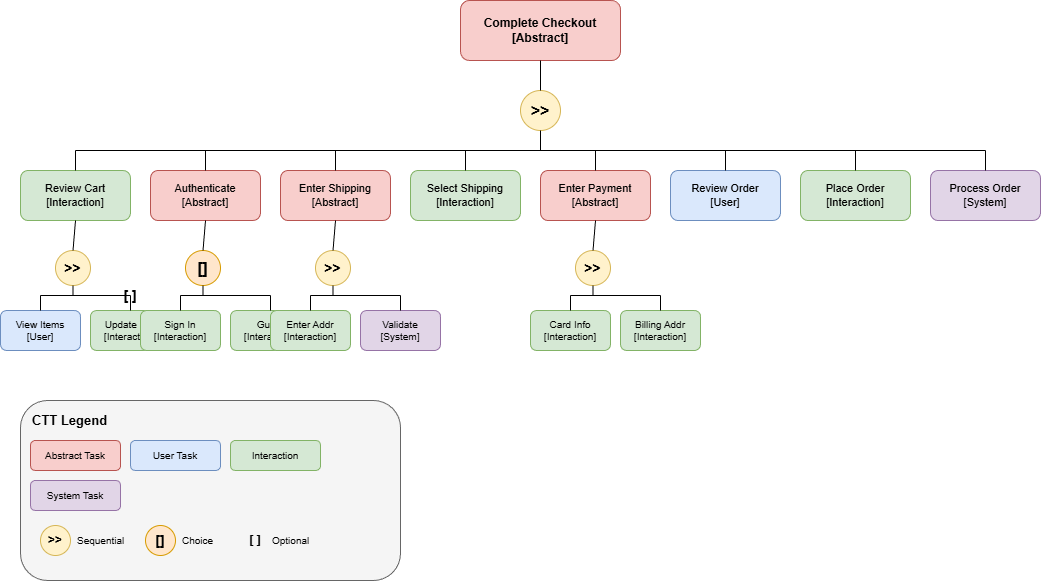

The diagram above was exported from draw.io. Its source (the exported page's mxGraphModel, read from the mxfile embedded in the PNG):
<mxGraphModel dx="1281" dy="608" grid="1" gridSize="10" guides="1" tooltips="1" connect="1" arrows="1" fold="1" page="1" pageScale="1" pageWidth="1169" pageHeight="827" math="0" shadow="0">
  <root>
    <mxCell id="0" />
    <mxCell id="1" parent="0" />
    <mxCell id="root" value="Complete Checkout&#10;[Abstract]" style="rounded=1;whiteSpace=wrap;html=1;fillColor=#f8cecc;strokeColor=#b85450;fontSize=12;fontStyle=1" parent="1" vertex="1">
      <mxGeometry x="480" y="40" width="160" height="60" as="geometry" />
    </mxCell>
    <mxCell id="seq-1" value="&gt;&gt;" style="ellipse;whiteSpace=wrap;html=1;aspect=fixed;fillColor=#fff2cc;strokeColor=#d6b656;fontSize=16;fontStyle=1" parent="1" vertex="1">
      <mxGeometry x="540" y="130" width="40" height="40" as="geometry" />
    </mxCell>
    <mxCell id="line-root-seq" value="" style="endArrow=none;html=1;exitX=0.5;exitY=1;exitDx=0;exitDy=0;entryX=0.5;entryY=0;entryDx=0;entryDy=0;" parent="1" source="root" target="seq-1" edge="1">
      <mxGeometry width="50" height="50" relative="1" as="geometry">
        <mxPoint x="560" y="300" as="sourcePoint" />
        <mxPoint x="610" y="250" as="targetPoint" />
      </mxGeometry>
    </mxCell>
    <mxCell id="task-review" value="Review Cart&#10;[Interaction]" style="rounded=1;whiteSpace=wrap;html=1;fillColor=#d5e8d4;strokeColor=#82b366;fontSize=11" parent="1" vertex="1">
      <mxGeometry x="40" y="210" width="110" height="50" as="geometry" />
    </mxCell>
    <mxCell id="task-auth" value="Authenticate&#10;[Abstract]" style="rounded=1;whiteSpace=wrap;html=1;fillColor=#f8cecc;strokeColor=#b85450;fontSize=11" parent="1" vertex="1">
      <mxGeometry x="170" y="210" width="110" height="50" as="geometry" />
    </mxCell>
    <mxCell id="task-ship-info" value="Enter Shipping&#10;[Abstract]" style="rounded=1;whiteSpace=wrap;html=1;fillColor=#f8cecc;strokeColor=#b85450;fontSize=11" parent="1" vertex="1">
      <mxGeometry x="300" y="210" width="110" height="50" as="geometry" />
    </mxCell>
    <mxCell id="task-ship-method" value="Select Shipping&#10;[Interaction]" style="rounded=1;whiteSpace=wrap;html=1;fillColor=#d5e8d4;strokeColor=#82b366;fontSize=11" parent="1" vertex="1">
      <mxGeometry x="430" y="210" width="110" height="50" as="geometry" />
    </mxCell>
    <mxCell id="task-payment" value="Enter Payment&#10;[Abstract]" style="rounded=1;whiteSpace=wrap;html=1;fillColor=#f8cecc;strokeColor=#b85450;fontSize=11" parent="1" vertex="1">
      <mxGeometry x="560" y="210" width="110" height="50" as="geometry" />
    </mxCell>
    <mxCell id="task-review-order" value="Review Order&#10;[User]" style="rounded=1;whiteSpace=wrap;html=1;fillColor=#dae8fc;strokeColor=#6c8ebf;fontSize=11" parent="1" vertex="1">
      <mxGeometry x="690" y="210" width="110" height="50" as="geometry" />
    </mxCell>
    <mxCell id="task-confirm" value="Place Order&#10;[Interaction]" style="rounded=1;whiteSpace=wrap;html=1;fillColor=#d5e8d4;strokeColor=#82b366;fontSize=11" parent="1" vertex="1">
      <mxGeometry x="820" y="210" width="110" height="50" as="geometry" />
    </mxCell>
    <mxCell id="task-system" value="Process Order&#10;[System]" style="rounded=1;whiteSpace=wrap;html=1;fillColor=#e1d5e7;strokeColor=#9673a6;fontSize=11" parent="1" vertex="1">
      <mxGeometry x="950" y="210" width="110" height="50" as="geometry" />
    </mxCell>
    <mxCell id="line-seq-main" value="" style="endArrow=none;html=1;exitX=0.5;exitY=1;exitDx=0;exitDy=0;" parent="1" source="seq-1" edge="1">
      <mxGeometry width="50" height="50" relative="1" as="geometry">
        <mxPoint x="560" y="300" as="sourcePoint" />
        <mxPoint x="560" y="190" as="targetPoint" />
      </mxGeometry>
    </mxCell>
    <mxCell id="line-h1" value="" style="endArrow=none;html=1;" parent="1" edge="1">
      <mxGeometry width="50" height="50" relative="1" as="geometry">
        <mxPoint x="95" y="190" as="sourcePoint" />
        <mxPoint x="1005" y="190" as="targetPoint" />
      </mxGeometry>
    </mxCell>
    <mxCell id="line-v1" value="" style="endArrow=none;html=1;" parent="1" edge="1">
      <mxGeometry width="50" height="50" relative="1" as="geometry">
        <mxPoint x="95" y="190" as="sourcePoint" />
        <mxPoint x="95" y="210" as="targetPoint" />
      </mxGeometry>
    </mxCell>
    <mxCell id="line-v2" value="" style="endArrow=none;html=1;" parent="1" edge="1">
      <mxGeometry width="50" height="50" relative="1" as="geometry">
        <mxPoint x="225" y="190" as="sourcePoint" />
        <mxPoint x="225" y="210" as="targetPoint" />
      </mxGeometry>
    </mxCell>
    <mxCell id="line-v3" value="" style="endArrow=none;html=1;" parent="1" edge="1">
      <mxGeometry width="50" height="50" relative="1" as="geometry">
        <mxPoint x="355" y="190" as="sourcePoint" />
        <mxPoint x="355" y="210" as="targetPoint" />
      </mxGeometry>
    </mxCell>
    <mxCell id="line-v4" value="" style="endArrow=none;html=1;" parent="1" edge="1">
      <mxGeometry width="50" height="50" relative="1" as="geometry">
        <mxPoint x="485" y="190" as="sourcePoint" />
        <mxPoint x="485" y="210" as="targetPoint" />
      </mxGeometry>
    </mxCell>
    <mxCell id="line-v5" value="" style="endArrow=none;html=1;" parent="1" edge="1">
      <mxGeometry width="50" height="50" relative="1" as="geometry">
        <mxPoint x="615" y="190" as="sourcePoint" />
        <mxPoint x="615" y="210" as="targetPoint" />
      </mxGeometry>
    </mxCell>
    <mxCell id="line-v6" value="" style="endArrow=none;html=1;" parent="1" edge="1">
      <mxGeometry width="50" height="50" relative="1" as="geometry">
        <mxPoint x="745" y="190" as="sourcePoint" />
        <mxPoint x="745" y="210" as="targetPoint" />
      </mxGeometry>
    </mxCell>
    <mxCell id="line-v7" value="" style="endArrow=none;html=1;" parent="1" edge="1">
      <mxGeometry width="50" height="50" relative="1" as="geometry">
        <mxPoint x="875" y="190" as="sourcePoint" />
        <mxPoint x="875" y="210" as="targetPoint" />
      </mxGeometry>
    </mxCell>
    <mxCell id="line-v8" value="" style="endArrow=none;html=1;" parent="1" edge="1">
      <mxGeometry width="50" height="50" relative="1" as="geometry">
        <mxPoint x="1005" y="190" as="sourcePoint" />
        <mxPoint x="1005" y="210" as="targetPoint" />
      </mxGeometry>
    </mxCell>
    <mxCell id="seq-review" value="&gt;&gt;" style="ellipse;whiteSpace=wrap;html=1;aspect=fixed;fillColor=#fff2cc;strokeColor=#d6b656;fontSize=14;fontStyle=1" parent="1" vertex="1">
      <mxGeometry x="75" y="290" width="35" height="35" as="geometry" />
    </mxCell>
    <mxCell id="line-review-seq" value="" style="endArrow=none;html=1;exitX=0.5;exitY=1;exitDx=0;exitDy=0;entryX=0.5;entryY=0;entryDx=0;entryDy=0;" parent="1" source="task-review" target="seq-review" edge="1">
      <mxGeometry width="50" height="50" relative="1" as="geometry">
        <mxPoint x="95" y="350" as="sourcePoint" />
        <mxPoint x="145" y="300" as="targetPoint" />
      </mxGeometry>
    </mxCell>
    <mxCell id="task-view" value="View Items&#10;[User]" style="rounded=1;whiteSpace=wrap;html=1;fillColor=#dae8fc;strokeColor=#6c8ebf;fontSize=10" parent="1" vertex="1">
      <mxGeometry x="20" y="350" width="80" height="40" as="geometry" />
    </mxCell>
    <mxCell id="task-update" value="Update Qty&#10;[Interaction]" style="rounded=1;whiteSpace=wrap;html=1;fillColor=#d5e8d4;strokeColor=#82b366;fontSize=10" parent="1" vertex="1">
      <mxGeometry x="110" y="350" width="80" height="40" as="geometry" />
    </mxCell>
    <mxCell id="line-review-h" value="" style="endArrow=none;html=1;exitX=0.5;exitY=1;exitDx=0;exitDy=0;" parent="1" source="seq-review" edge="1">
      <mxGeometry width="50" height="50" relative="1" as="geometry">
        <mxPoint x="95" y="380" as="sourcePoint" />
        <mxPoint x="92.5" y="335" as="targetPoint" />
      </mxGeometry>
    </mxCell>
    <mxCell id="line-review-h2" value="" style="endArrow=none;html=1;" parent="1" edge="1">
      <mxGeometry width="50" height="50" relative="1" as="geometry">
        <mxPoint x="60" y="335" as="sourcePoint" />
        <mxPoint x="150" y="335" as="targetPoint" />
      </mxGeometry>
    </mxCell>
    <mxCell id="line-review-v1" value="" style="endArrow=none;html=1;" parent="1" edge="1">
      <mxGeometry width="50" height="50" relative="1" as="geometry">
        <mxPoint x="60" y="335" as="sourcePoint" />
        <mxPoint x="60" y="350" as="targetPoint" />
      </mxGeometry>
    </mxCell>
    <mxCell id="line-review-v2" value="" style="endArrow=none;html=1;" parent="1" edge="1">
      <mxGeometry width="50" height="50" relative="1" as="geometry">
        <mxPoint x="150" y="335" as="sourcePoint" />
        <mxPoint x="150" y="350" as="targetPoint" />
      </mxGeometry>
    </mxCell>
    <mxCell id="opt-update" value="[ ]" style="text;html=1;strokeColor=none;fillColor=none;align=center;verticalAlign=middle;whiteSpace=wrap;rounded=0;fontSize=14;fontStyle=1" parent="1" vertex="1">
      <mxGeometry x="135" y="325" width="30" height="20" as="geometry" />
    </mxCell>
    <mxCell id="choice-auth" value="[]" style="ellipse;whiteSpace=wrap;html=1;aspect=fixed;fillColor=#ffe6cc;strokeColor=#d79b00;fontSize=16;fontStyle=1" parent="1" vertex="1">
      <mxGeometry x="205" y="290" width="35" height="35" as="geometry" />
    </mxCell>
    <mxCell id="line-auth-choice" value="" style="endArrow=none;html=1;exitX=0.5;exitY=1;exitDx=0;exitDy=0;entryX=0.5;entryY=0;entryDx=0;entryDy=0;" parent="1" source="task-auth" target="choice-auth" edge="1">
      <mxGeometry width="50" height="50" relative="1" as="geometry">
        <mxPoint x="225" y="350" as="sourcePoint" />
        <mxPoint x="275" y="300" as="targetPoint" />
      </mxGeometry>
    </mxCell>
    <mxCell id="task-signin" value="Sign In&#10;[Interaction]" style="rounded=1;whiteSpace=wrap;html=1;fillColor=#d5e8d4;strokeColor=#82b366;fontSize=10" parent="1" vertex="1">
      <mxGeometry x="160" y="350" width="80" height="40" as="geometry" />
    </mxCell>
    <mxCell id="task-guest" value="Guest&#10;[Interaction]" style="rounded=1;whiteSpace=wrap;html=1;fillColor=#d5e8d4;strokeColor=#82b366;fontSize=10" parent="1" vertex="1">
      <mxGeometry x="250" y="350" width="80" height="40" as="geometry" />
    </mxCell>
    <mxCell id="line-auth-h" value="" style="endArrow=none;html=1;exitX=0.5;exitY=1;exitDx=0;exitDy=0;" parent="1" source="choice-auth" edge="1">
      <mxGeometry width="50" height="50" relative="1" as="geometry">
        <mxPoint x="225" y="380" as="sourcePoint" />
        <mxPoint x="222.5" y="335" as="targetPoint" />
      </mxGeometry>
    </mxCell>
    <mxCell id="line-auth-h2" value="" style="endArrow=none;html=1;" parent="1" edge="1">
      <mxGeometry width="50" height="50" relative="1" as="geometry">
        <mxPoint x="200" y="335" as="sourcePoint" />
        <mxPoint x="290" y="335" as="targetPoint" />
      </mxGeometry>
    </mxCell>
    <mxCell id="line-auth-v1" value="" style="endArrow=none;html=1;" parent="1" edge="1">
      <mxGeometry width="50" height="50" relative="1" as="geometry">
        <mxPoint x="200" y="335" as="sourcePoint" />
        <mxPoint x="200" y="350" as="targetPoint" />
      </mxGeometry>
    </mxCell>
    <mxCell id="line-auth-v2" value="" style="endArrow=none;html=1;" parent="1" edge="1">
      <mxGeometry width="50" height="50" relative="1" as="geometry">
        <mxPoint x="290" y="335" as="sourcePoint" />
        <mxPoint x="290" y="350" as="targetPoint" />
      </mxGeometry>
    </mxCell>
    <mxCell id="seq-ship" value="&gt;&gt;" style="ellipse;whiteSpace=wrap;html=1;aspect=fixed;fillColor=#fff2cc;strokeColor=#d6b656;fontSize=14;fontStyle=1" parent="1" vertex="1">
      <mxGeometry x="335" y="290" width="35" height="35" as="geometry" />
    </mxCell>
    <mxCell id="line-ship-seq" value="" style="endArrow=none;html=1;exitX=0.5;exitY=1;exitDx=0;exitDy=0;entryX=0.5;entryY=0;entryDx=0;entryDy=0;" parent="1" source="task-ship-info" target="seq-ship" edge="1">
      <mxGeometry width="50" height="50" relative="1" as="geometry">
        <mxPoint x="355" y="350" as="sourcePoint" />
        <mxPoint x="405" y="300" as="targetPoint" />
      </mxGeometry>
    </mxCell>
    <mxCell id="task-enter-addr" value="Enter Addr&#10;[Interaction]" style="rounded=1;whiteSpace=wrap;html=1;fillColor=#d5e8d4;strokeColor=#82b366;fontSize=10" parent="1" vertex="1">
      <mxGeometry x="290" y="350" width="80" height="40" as="geometry" />
    </mxCell>
    <mxCell id="task-validate" value="Validate&#10;[System]" style="rounded=1;whiteSpace=wrap;html=1;fillColor=#e1d5e7;strokeColor=#9673a6;fontSize=10" parent="1" vertex="1">
      <mxGeometry x="380" y="350" width="80" height="40" as="geometry" />
    </mxCell>
    <mxCell id="line-ship-h" value="" style="endArrow=none;html=1;exitX=0.5;exitY=1;exitDx=0;exitDy=0;" parent="1" source="seq-ship" edge="1">
      <mxGeometry width="50" height="50" relative="1" as="geometry">
        <mxPoint x="355" y="380" as="sourcePoint" />
        <mxPoint x="352.5" y="335" as="targetPoint" />
      </mxGeometry>
    </mxCell>
    <mxCell id="line-ship-h2" value="" style="endArrow=none;html=1;" parent="1" edge="1">
      <mxGeometry width="50" height="50" relative="1" as="geometry">
        <mxPoint x="330" y="335" as="sourcePoint" />
        <mxPoint x="420" y="335" as="targetPoint" />
      </mxGeometry>
    </mxCell>
    <mxCell id="line-ship-v1" value="" style="endArrow=none;html=1;" parent="1" edge="1">
      <mxGeometry width="50" height="50" relative="1" as="geometry">
        <mxPoint x="330" y="335" as="sourcePoint" />
        <mxPoint x="330" y="350" as="targetPoint" />
      </mxGeometry>
    </mxCell>
    <mxCell id="line-ship-v2" value="" style="endArrow=none;html=1;" parent="1" edge="1">
      <mxGeometry width="50" height="50" relative="1" as="geometry">
        <mxPoint x="420" y="335" as="sourcePoint" />
        <mxPoint x="420" y="350" as="targetPoint" />
      </mxGeometry>
    </mxCell>
    <mxCell id="seq-pay" value="&gt;&gt;" style="ellipse;whiteSpace=wrap;html=1;aspect=fixed;fillColor=#fff2cc;strokeColor=#d6b656;fontSize=14;fontStyle=1" parent="1" vertex="1">
      <mxGeometry x="595" y="290" width="35" height="35" as="geometry" />
    </mxCell>
    <mxCell id="line-pay-seq" value="" style="endArrow=none;html=1;exitX=0.5;exitY=1;exitDx=0;exitDy=0;entryX=0.5;entryY=0;entryDx=0;entryDy=0;" parent="1" source="task-payment" target="seq-pay" edge="1">
      <mxGeometry width="50" height="50" relative="1" as="geometry">
        <mxPoint x="615" y="350" as="sourcePoint" />
        <mxPoint x="665" y="300" as="targetPoint" />
      </mxGeometry>
    </mxCell>
    <mxCell id="task-card" value="Card Info&#10;[Interaction]" style="rounded=1;whiteSpace=wrap;html=1;fillColor=#d5e8d4;strokeColor=#82b366;fontSize=10" parent="1" vertex="1">
      <mxGeometry x="550" y="350" width="80" height="40" as="geometry" />
    </mxCell>
    <mxCell id="task-billing" value="Billing Addr&#10;[Interaction]" style="rounded=1;whiteSpace=wrap;html=1;fillColor=#d5e8d4;strokeColor=#82b366;fontSize=10" parent="1" vertex="1">
      <mxGeometry x="640" y="350" width="80" height="40" as="geometry" />
    </mxCell>
    <mxCell id="line-pay-h" value="" style="endArrow=none;html=1;exitX=0.5;exitY=1;exitDx=0;exitDy=0;" parent="1" source="seq-pay" edge="1">
      <mxGeometry width="50" height="50" relative="1" as="geometry">
        <mxPoint x="615" y="380" as="sourcePoint" />
        <mxPoint x="612.5" y="335" as="targetPoint" />
      </mxGeometry>
    </mxCell>
    <mxCell id="line-pay-h2" value="" style="endArrow=none;html=1;" parent="1" edge="1">
      <mxGeometry width="50" height="50" relative="1" as="geometry">
        <mxPoint x="590" y="335" as="sourcePoint" />
        <mxPoint x="680" y="335" as="targetPoint" />
      </mxGeometry>
    </mxCell>
    <mxCell id="line-pay-v1" value="" style="endArrow=none;html=1;" parent="1" edge="1">
      <mxGeometry width="50" height="50" relative="1" as="geometry">
        <mxPoint x="590" y="335" as="sourcePoint" />
        <mxPoint x="590" y="350" as="targetPoint" />
      </mxGeometry>
    </mxCell>
    <mxCell id="line-pay-v2" value="" style="endArrow=none;html=1;" parent="1" edge="1">
      <mxGeometry width="50" height="50" relative="1" as="geometry">
        <mxPoint x="680" y="335" as="sourcePoint" />
        <mxPoint x="680" y="350" as="targetPoint" />
      </mxGeometry>
    </mxCell>
    <mxCell id="legend-bg" value="" style="rounded=1;whiteSpace=wrap;html=1;fillColor=#f5f5f5;strokeColor=#666666;fontColor=#333333;" parent="1" vertex="1">
      <mxGeometry x="40" y="440" width="380" height="180" as="geometry" />
    </mxCell>
    <mxCell id="legend-title" value="CTT Legend" style="text;html=1;strokeColor=none;fillColor=none;align=left;verticalAlign=middle;whiteSpace=wrap;rounded=0;fontSize=13;fontStyle=1" parent="1" vertex="1">
      <mxGeometry x="50" y="450" width="100" height="20" as="geometry" />
    </mxCell>
    <mxCell id="legend-abstract" value="Abstract Task" style="rounded=1;whiteSpace=wrap;html=1;fillColor=#f8cecc;strokeColor=#b85450;fontSize=10" parent="1" vertex="1">
      <mxGeometry x="50" y="480" width="90" height="30" as="geometry" />
    </mxCell>
    <mxCell id="legend-user" value="User Task" style="rounded=1;whiteSpace=wrap;html=1;fillColor=#dae8fc;strokeColor=#6c8ebf;fontSize=10" parent="1" vertex="1">
      <mxGeometry x="150" y="480" width="90" height="30" as="geometry" />
    </mxCell>
    <mxCell id="legend-interaction" value="Interaction" style="rounded=1;whiteSpace=wrap;html=1;fillColor=#d5e8d4;strokeColor=#82b366;fontSize=10" parent="1" vertex="1">
      <mxGeometry x="250" y="480" width="90" height="30" as="geometry" />
    </mxCell>
    <mxCell id="legend-system" value="System Task" style="rounded=1;whiteSpace=wrap;html=1;fillColor=#e1d5e7;strokeColor=#9673a6;fontSize=10" parent="1" vertex="1">
      <mxGeometry x="50" y="520" width="90" height="30" as="geometry" />
    </mxCell>
    <mxCell id="legend-seq" value="&gt;&gt;" style="ellipse;whiteSpace=wrap;html=1;aspect=fixed;fillColor=#fff2cc;strokeColor=#d6b656;fontSize=12;fontStyle=1" parent="1" vertex="1">
      <mxGeometry x="60" y="565" width="30" height="30" as="geometry" />
    </mxCell>
    <mxCell id="legend-seq-text" value="Sequential" style="text;html=1;strokeColor=none;fillColor=none;align=left;verticalAlign=middle;whiteSpace=wrap;rounded=0;fontSize=10" parent="1" vertex="1">
      <mxGeometry x="95" y="570" width="60" height="20" as="geometry" />
    </mxCell>
    <mxCell id="legend-choice" value="[]" style="ellipse;whiteSpace=wrap;html=1;aspect=fixed;fillColor=#ffe6cc;strokeColor=#d79b00;fontSize=14;fontStyle=1" parent="1" vertex="1">
      <mxGeometry x="165" y="565" width="30" height="30" as="geometry" />
    </mxCell>
    <mxCell id="legend-choice-text" value="Choice" style="text;html=1;strokeColor=none;fillColor=none;align=left;verticalAlign=middle;whiteSpace=wrap;rounded=0;fontSize=10" parent="1" vertex="1">
      <mxGeometry x="200" y="570" width="50" height="20" as="geometry" />
    </mxCell>
    <mxCell id="legend-opt" value="[ ]" style="text;html=1;strokeColor=none;fillColor=none;align=center;verticalAlign=middle;whiteSpace=wrap;rounded=0;fontSize=12;fontStyle=1" parent="1" vertex="1">
      <mxGeometry x="260" y="570" width="30" height="20" as="geometry" />
    </mxCell>
    <mxCell id="legend-opt-text" value="Optional" style="text;html=1;strokeColor=none;fillColor=none;align=left;verticalAlign=middle;whiteSpace=wrap;rounded=0;fontSize=10" parent="1" vertex="1">
      <mxGeometry x="290" y="570" width="50" height="20" as="geometry" />
    </mxCell>
  </root>
</mxGraphModel>